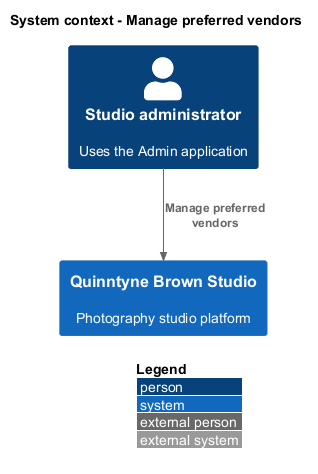

The diagram above was rendered by PlantUML. Its source (embedded in the PNG):
@startuml
!include <C4/C4_Context>
LAYOUT_WITH_LEGEND()
title System context - Manage preferred vendors
Person(actor0, "Studio administrator", "Uses the Admin application")
System(studio, "Quinntyne Brown Studio", "Photography studio platform")
Rel(actor0, studio, "Manage preferred vendors")
@enduml